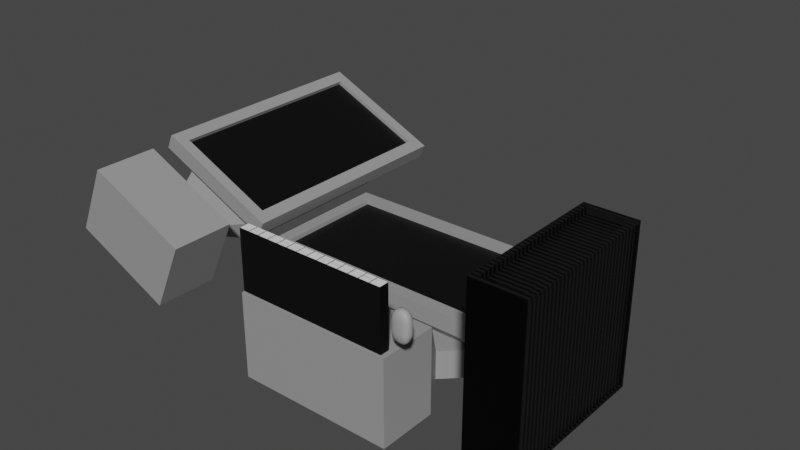 # Source: Computers.blend  (saved by Blender 4.0.36; exported with 4.5.12 LTS)
import bpy
from mathutils import Matrix  # noqa: F401  (used for matrix-valued properties, if any)

bpy.ops.wm.read_factory_settings(use_empty=True)
scene = bpy.context.scene
scene.name = 'Scene'

# ---- collections
col_collection = bpy.data.collections.new('Collection'); scene.collection.children.link(col_collection)

# ---- materials (node trees are filled in below, after node groups)
mat_computer_material = bpy.data.materials.new('Computer Material')
mat_computer_screen_material = bpy.data.materials.new('Computer Screen Material')
mat_keyboard_material = bpy.data.materials.new('Keyboard Material')
mat_mouse_material = bpy.data.materials.new('Mouse Material')
mat_mouse_button_material = bpy.data.materials.new('Mouse Button Material')
mat_material = bpy.data.materials.new('Material')
mat_material_001 = bpy.data.materials.new('Material.001')

# ---- material node trees
mat_computer_material.use_nodes = True; mat_computer_material.node_tree.nodes.clear()
_N = mat_computer_material.node_tree.nodes; _L = mat_computer_material.node_tree.links
n0 = _N.new('ShaderNodeBsdfPrincipled'); n0.name = 'Principled BSDF'; n0.location = (10, 300)
n0.distribution = 'GGX'
n0.subsurface_method = 'RANDOM_WALK_SKIN'
n0.inputs[0].default_value = (0.3124, 0.3124, 0.3124, 1.0)
n0.inputs[3].default_value = 1.45
n0.inputs[27].default_value = (0.0, 0.0, 0.0, 1.0)
n0.inputs[28].default_value = 1.0
n1 = _N.new('ShaderNodeOutputMaterial'); n1.name = 'Material Output'; n1.location = (300, 300)
_L.new(n0.outputs[0], n1.inputs[0])
n1.is_active_output = True
mat_computer_screen_material.use_nodes = True; mat_computer_screen_material.node_tree.nodes.clear()
_N = mat_computer_screen_material.node_tree.nodes; _L = mat_computer_screen_material.node_tree.links
n0 = _N.new('ShaderNodeBsdfPrincipled'); n0.name = 'Principled BSDF'; n0.location = (10, 300)
n0.distribution = 'GGX'
n0.subsurface_method = 'RANDOM_WALK_SKIN'
n0.inputs[0].default_value = (0.0, 0.0, 0.0, 1.0)
n0.inputs[3].default_value = 1.45
n0.inputs[27].default_value = (0.0, 0.0, 0.0, 1.0)
n0.inputs[28].default_value = 1.0
n1 = _N.new('ShaderNodeOutputMaterial'); n1.name = 'Material Output'; n1.location = (300, 300)
_L.new(n0.outputs[0], n1.inputs[0])
n1.is_active_output = True
mat_keyboard_material.use_nodes = True; mat_keyboard_material.node_tree.nodes.clear()
_N = mat_keyboard_material.node_tree.nodes; _L = mat_keyboard_material.node_tree.links
n0 = _N.new('ShaderNodeBsdfPrincipled'); n0.name = 'Principled BSDF'; n0.location = (10, 300)
n0.distribution = 'GGX'
n0.subsurface_method = 'RANDOM_WALK_SKIN'
n0.inputs[3].default_value = 1.45
n0.inputs[27].default_value = (0.0, 0.0, 0.0, 1.0)
n0.inputs[28].default_value = 1.0
n1 = _N.new('ShaderNodeOutputMaterial'); n1.name = 'Material Output'; n1.location = (300, 300)
n2 = _N.new('ShaderNodeTexBrick'); n2.name = 'Brick Texture'; n2.location = (-263, 338)
n2.offset = 0.0
n2.inputs[2].default_value = (1.0, 1.0, 1.0, 1.0)
n2.inputs[4].default_value = 3.5
n2.inputs[5].default_value = 0.01
n2.inputs[8].default_value = 0.25
n2.inputs[9].default_value = 0.5
_L.new(n0.outputs[0], n1.inputs[0])
_L.new(n2.outputs[0], n0.inputs[0])
n1.is_active_output = True
mat_mouse_material.use_nodes = True; mat_mouse_material.node_tree.nodes.clear()
_N = mat_mouse_material.node_tree.nodes; _L = mat_mouse_material.node_tree.links
n0 = _N.new('ShaderNodeBsdfPrincipled'); n0.name = 'Principled BSDF'; n0.location = (10, 300)
n0.distribution = 'GGX'
n0.subsurface_method = 'RANDOM_WALK_SKIN'
n0.inputs[0].default_value = (0.3506, 0.3506, 0.3506, 1.0)
n0.inputs[3].default_value = 1.45
n0.inputs[27].default_value = (0.0, 0.0, 0.0, 1.0)
n0.inputs[28].default_value = 1.0
n1 = _N.new('ShaderNodeOutputMaterial'); n1.name = 'Material Output'; n1.location = (300, 300)
_L.new(n0.outputs[0], n1.inputs[0])
n1.is_active_output = True
mat_mouse_button_material.use_nodes = True; mat_mouse_button_material.node_tree.nodes.clear()
_N = mat_mouse_button_material.node_tree.nodes; _L = mat_mouse_button_material.node_tree.links
n0 = _N.new('ShaderNodeBsdfPrincipled'); n0.name = 'Principled BSDF'; n0.location = (10, 300)
n0.distribution = 'GGX'
n0.subsurface_method = 'RANDOM_WALK_SKIN'
n0.inputs[0].default_value = (0.257, 0.257, 0.257, 1.0)
n0.inputs[3].default_value = 1.45
n0.inputs[27].default_value = (0.0, 0.0, 0.0, 1.0)
n0.inputs[28].default_value = 1.0
n1 = _N.new('ShaderNodeOutputMaterial'); n1.name = 'Material Output'; n1.location = (300, 300)
_L.new(n0.outputs[0], n1.inputs[0])
n1.is_active_output = True
mat_material.use_nodes = True; mat_material.node_tree.nodes.clear()
_N = mat_material.node_tree.nodes; _L = mat_material.node_tree.links
n0 = _N.new('ShaderNodeBsdfPrincipled'); n0.name = 'Principled BSDF'; n0.location = (206, 300)
n0.distribution = 'GGX'
n0.subsurface_method = 'RANDOM_WALK_SKIN'
n0.inputs[1].default_value = 0.7468
n0.inputs[3].default_value = 1.45
n0.inputs[27].default_value = (0.0, 0.0, 0.0, 1.0)
n0.inputs[28].default_value = 1.0
n1 = _N.new('ShaderNodeOutputMaterial'); n1.name = 'Material Output'; n1.location = (496, 300)
n2 = _N.new('ShaderNodeTexWave'); n2.name = 'Wave Texture'; n2.location = (-344, 243)
n2.bands_direction = 'Y'
n2.inputs[1].default_value = 9.6
n3 = _N.new('ShaderNodeValToRGB'); n3.name = 'ColorRamp'; n3.location = (-114, 246)
while len(n3.color_ramp.elements) > 1: n3.color_ramp.elements.remove(n3.color_ramp.elements[-1])
n3.color_ramp.elements[0].position = 0.0; n3.color_ramp.elements[0].color = (0.0, 0.0, 0.0, 1.0)
_e = n3.color_ramp.elements.new(1.0); _e.color = (0.02885, 0.02885, 0.02885, 1.0)
_L.new(n0.outputs[0], n1.inputs[0])
_L.new(n3.outputs[0], n0.inputs[0])
_L.new(n2.outputs[0], n3.inputs[0])
n1.is_active_output = True
mat_material_001.use_nodes = True; mat_material_001.node_tree.nodes.clear()
_N = mat_material_001.node_tree.nodes; _L = mat_material_001.node_tree.links
n0 = _N.new('ShaderNodeBsdfPrincipled'); n0.name = 'Principled BSDF'; n0.location = (10, 300)
n0.distribution = 'GGX'
n0.subsurface_method = 'RANDOM_WALK_SKIN'
n0.inputs[0].default_value = (0.1503, 0.0003399, 0.0, 1.0)
n0.inputs[3].default_value = 1.45
n0.inputs[27].default_value = (0.0, 0.0, 0.0, 1.0)
n0.inputs[28].default_value = 1.0
n1 = _N.new('ShaderNodeOutputMaterial'); n1.name = 'Material Output'; n1.location = (300, 300)
_L.new(n0.outputs[0], n1.inputs[0])
n1.is_active_output = True

# ---- world
world_world = bpy.data.worlds.new('World'); scene.world = world_world
world_world.use_nodes = True; world_world.node_tree.nodes.clear()
_N = world_world.node_tree.nodes; _L = world_world.node_tree.links
n0 = _N.new('ShaderNodeOutputWorld'); n0.name = 'World Output'; n0.location = (300, 300)
n1 = _N.new('ShaderNodeBackground'); n1.name = 'Background'; n1.location = (10, 300)
n1.inputs[0].default_value = (0.05088, 0.05088, 0.05088, 1.0)
_L.new(n1.outputs[0], n0.inputs[0])
n0.is_active_output = True
world_world.color = (0.05088, 0.05088, 0.05088)
world_world.use_sun_shadow = False
world_world.sun_shadow_jitter_overblur = 0.0

# ---- meshes
me_plane = bpy.data.meshes.new('Plane')
me_plane.from_pydata([(-0.4258, -0.1041, 0.05366), (-0.4705, -0.1481, 0.05366), (4.719e-10, -0.1041, 0.05366), (7.077e-10, -0.1481, 0.05366), (-0.4258, 0.07705, 0.05366), (-0.4705, 0.07705, 0.05366), (-0.4258, 0.07705, 0.06757), (-0.4258, -0.1041, 0.06757), (4.719e-10, -0.1041, 0.06757), (-0.4705, 0.07705, 0.06757), (-0.4705, -0.1481, 0.06757), (7.077e-10, -0.1481, 0.06757), (0.4258, -0.1041, 0.05366), (0.4705, -0.1481, 0.05366), (0.4258, 0.07705, 0.05366), (0.4705, 0.07705, 0.05366), (0.4258, 0.07705, 0.06757), (0.4258, -0.1041, 0.06757), (0.4705, 0.07705, 0.06757), (0.4705, -0.1481, 0.06757), (-0.4258, 0.2582, 0.05366), (-0.4705, 0.3022, 0.05366), (4.719e-10, 0.2582, 0.05366), (7.077e-10, 0.3022, 0.05366), (-0.4258, 0.2582, 0.06757), (4.719e-10, 0.2582, 0.06757), (-0.4705, 0.3022, 0.06757), (7.077e-10, 0.3022, 0.06757), (0.4258, 0.2582, 0.05366), (0.4705, 0.3022, 0.05366), (0.4258, 0.2582, 0.06757), (0.4705, 0.3022, 0.06757), (-0.3784, 0.07705, -0.03048), (-0.3784, -0.1041, -0.03048), (-0.4705, 0.07705, 0.01378), (-0.4705, -0.1481, 0.01378), (7.077e-10, -0.1041, -0.03048), (7.077e-10, -0.1481, 0.01378), (0.3784, 0.07705, -0.03048), (0.3784, -0.1041, -0.03048), (0.4705, 0.07705, 0.01378), (0.4705, -0.1481, 0.01378), (-0.3784, 0.2582, -0.03048), (-0.4705, 0.3022, 0.01378), (7.077e-10, 0.2582, -0.03048), (7.077e-10, 0.3022, 0.01378), (0.3784, 0.2582, -0.03048), (0.4705, 0.3022, 0.01378), (-0.3274, 0.07705, -0.1233), (-0.3274, 0.07705, -0.03048), (-0.3274, -0.07963, -0.03048), (7.077e-10, -0.07963, -0.03048), (0.3274, 0.07705, -0.03048), (0.3274, -0.07963, -0.03048), (-0.3274, 0.2337, -0.03048), (7.077e-10, 0.2337, -0.03048), (0.3274, 0.2337, -0.03048), (-0.3274, -0.07963, -0.1233), (7.077e-10, -0.07963, -0.1233), (0.3274, 0.07705, -0.1233), (0.3274, -0.07963, -0.1233), (-0.3274, 0.1557, -0.1233), (7.077e-10, 0.1557, -0.1233), (0.3274, 0.1557, -0.1233), (7.077e-10, 0.07705, -0.1233), (-4.859e-09, -0.1878, -0.03048), (0.2163, -0.1878, -0.03048), (-0.2163, -0.1878, -0.03048), (-0.2163, -0.1878, -0.1233), (0.2163, -0.1878, -0.1233), (-4.859e-09, -0.1878, -0.1233), (-4.859e-09, -0.2629, 0.1021), (-4.859e-09, -0.4604, 0.1021), (-0.2595, -0.4604, 0.1021), (0.2595, -0.4604, 0.1021), (-0.2595, -0.4604, -0.181), (-4.859e-09, -0.4604, -0.181), (0.2595, -0.4604, -0.181), (-0.2595, -0.2629, 0.1021), (-0.2595, -0.2629, -0.181), (0.2595, -0.2629, 0.1021), (0.2595, -0.2629, -0.181), (-4.859e-09, -0.2629, -0.181), (-0.4258, -0.1041, 0.05366), (4.719e-10, -0.1041, 0.05366), (-0.4258, 0.07705, 0.05366), (7.077e-10, 0.07705, 0.05366), (0.4258, -0.1041, 0.05366), (0.4258, 0.07705, 0.05366), (-0.4258, 0.2582, 0.05366), (4.719e-10, 0.2582, 0.05366), (0.4258, 0.2582, 0.05366)], [], [(5, 34, 35, 1), (3, 11, 10, 1), (13, 41, 40, 15), (0, 7, 8, 2), (1, 10, 9, 5), (6, 9, 10, 7), (7, 10, 11, 8), (4, 6, 7, 0), (0, 33, 32, 4), (3, 13, 19, 11), (14, 38, 39, 12), (12, 2, 8, 17), (13, 15, 18, 19), (16, 17, 19, 18), (17, 8, 11, 19), (14, 12, 17, 16), (29, 47, 45, 23), (23, 21, 26, 27), (22, 44, 46, 28), (20, 22, 25, 24), (21, 5, 9, 26), (6, 24, 26, 9), (24, 25, 27, 26), (4, 20, 24, 6), (23, 45, 43, 21), (23, 27, 31, 29), (15, 40, 47, 29), (28, 30, 25, 22), (29, 31, 18, 15), (16, 18, 31, 30), (30, 31, 27, 25), (14, 16, 30, 28), (33, 35, 34, 32), (36, 37, 35, 33), (39, 38, 40, 41), (36, 39, 41, 37), (42, 32, 34, 43), (44, 42, 43, 45), (46, 47, 40, 38), (44, 45, 47, 46), (4, 32, 42, 20), (12, 39, 36, 2), (21, 43, 34, 5), (3, 37, 41, 13), (2, 36, 33, 0), (28, 46, 38, 14), (1, 35, 37, 3), (20, 42, 44, 22), (32, 42, 54, 49), (42, 44, 55, 54), (46, 38, 52, 56), (44, 46, 56, 55), (54, 55, 62, 61), (55, 56, 63, 62), (50, 49, 48, 57), (36, 33, 50, 51), (33, 32, 49, 50), (39, 36, 51, 53), (38, 39, 53, 52), (64, 48, 61, 62), (48, 64, 58, 57), (64, 59, 60, 58), (59, 64, 62, 63), (56, 52, 59, 63), (49, 54, 61, 48), (52, 53, 60, 59), (68, 70, 82, 79), (69, 66, 80, 81), (66, 65, 71, 80), (70, 69, 81, 82), (67, 68, 79, 78), (65, 67, 78, 71), (57, 58, 70, 68), (58, 60, 69, 70), (60, 53, 66, 69), (50, 57, 68, 67), (53, 51, 65, 66), (51, 50, 67, 65), (71, 78, 73, 72), (80, 71, 72, 74), (74, 72, 76, 77), (72, 73, 75, 76), (78, 79, 75, 73), (81, 80, 74, 77), (82, 81, 77, 76), (79, 82, 76, 75), (86, 85, 83, 84), (86, 84, 87, 88), (86, 90, 89, 85), (86, 88, 91, 90)])
me_plane.polygons.foreach_set('material_index', [0, 0, 0, 0, 0, 0, 0, 0, 0, 0, 0, 0, 0, 0, 0, 0, 0, 0, 0, 0, 0, 0, 0, 0, 0, 0, 0, 0, 0, 0, 0, 0, 0, 0, 0, 0, 0, 0, 0, 0, 0, 0, 0, 0, 0, 0, 0, 0, 0, 0, 0, 0, 0, 0, 0, 0, 0, 0, 0, 0, 0, 0, 0, 0, 0, 0, 0, 0, 0, 0, 0, 0, 0, 0, 0, 0, 0, 0, 0, 0, 0, 0, 0, 0, 0, 0, 1, 1, 1, 1])
_uv = me_plane.uv_layers.new(name='UVMap')
_uv.uv.foreach_set('vector', [0.0, 0.5, 0.0, 0.5, 0.0, 0.0, 0.0, 0.0, 0.5, 0.0, 0.5, 0.0, 0.0, 0.0, 0.0, 0.0, 0.0, 0.0, 0.0, 0.0, 0.0, 0.5, 0.0, 0.5, 0.0, 0.0, 0.0, 0.0, 0.5, 0.0, 0.5, 0.0, 0.0, 0.0, 0.0, 0.0, 0.0, 0.5, 0.0, 0.5, 0.0, 0.5, 0.0, 0.5, 0.0, 0.0, 0.0, 0.0, 0.0, 0.0, 0.0, 0.0, 0.5, 0.0, 0.5, 0.0, 0.0, 0.5, 0.0, 0.5, 0.0, 0.0, 0.0, 0.0, 0.0, 0.0, 0.0, 0.0, 0.0, 0.5, 0.0, 0.5, 0.5, 0.0, 0.0, 0.0, 0.0, 0.0, 0.5, 0.0, 0.0, 0.5, 0.0, 0.5, 0.0, 0.0, 0.0, 0.0, 0.0, 0.0, 0.5, 0.0, 0.5, 0.0, 0.0, 0.0, 0.0, 0.0, 0.0, 0.5, 0.0, 0.5, 0.0, 0.0, 0.0, 0.5, 0.0, 0.0, 0.0, 0.0, 0.0, 0.5, 0.0, 0.0, 0.5, 0.0, 0.5, 0.0, 0.0, 0.0, 0.0, 0.5, 0.0, 0.0, 0.0, 0.0, 0.0, 0.5, 0.0, 0.0, 0.0, 0.0, 0.5, 0.0, 0.5, 0.0, 0.5, 0.0, 0.0, 0.0, 0.0, 0.0, 0.5, 0.0, 0.5, 0.0, 0.5, 0.0, 0.0, 0.0, 0.0, 0.0, 0.0, 0.0, 0.5, 0.0, 0.5, 0.0, 0.0, 0.0, 0.0, 0.0, 0.0, 0.5, 0.0, 0.5, 0.0, 0.0, 0.0, 0.5, 0.0, 0.0, 0.0, 0.0, 0.0, 0.5, 0.0, 0.0, 0.5, 0.0, 0.5, 0.0, 0.0, 0.0, 0.0, 0.5, 0.0, 0.0, 0.0, 0.0, 0.0, 0.5, 0.5, 0.0, 0.5, 0.0, 0.0, 0.0, 0.0, 0.0, 0.5, 0.0, 0.5, 0.0, 0.0, 0.0, 0.0, 0.0, 0.0, 0.5, 0.0, 0.5, 0.0, 0.0, 0.0, 0.0, 0.0, 0.0, 0.0, 0.0, 0.5, 0.0, 0.5, 0.0, 0.0, 0.0, 0.0, 0.0, 0.0, 0.5, 0.0, 0.5, 0.0, 0.5, 0.0, 0.5, 0.0, 0.0, 0.0, 0.0, 0.0, 0.0, 0.0, 0.0, 0.5, 0.0, 0.5, 0.0, 0.0, 0.5, 0.0, 0.5, 0.0, 0.0, 0.0, 0.0, 0.0, 0.0, 0.0, 0.0, 0.0, 0.5, 0.0, 0.5, 0.5, 0.0, 0.5, 0.0, 0.0, 0.0, 0.0, 0.0, 0.0, 0.0, 0.0, 0.5, 0.0, 0.5, 0.0, 0.0, 0.5, 0.0, 0.0, 0.0, 0.0, 0.0, 0.5, 0.0, 0.0, 0.0, 0.0, 0.5, 0.0, 0.5, 0.0, 0.0, 0.5, 0.0, 0.0, 0.0, 0.0, 0.0, 0.5, 0.0, 0.0, 0.0, 0.0, 0.0, 0.0, 0.5, 0.0, 0.5, 0.5, 0.0, 0.5, 0.0, 0.0, 0.0, 0.0, 0.0, 0.0, 0.5, 0.0, 0.5, 0.0, 0.0, 0.0, 0.0, 0.0, 0.0, 0.0, 0.0, 0.5, 0.0, 0.5, 0.0, 0.0, 0.0, 0.0, 0.0, 0.0, 0.5, 0.0, 0.5, 0.5, 0.0, 0.5, 0.0, 0.0, 0.0, 0.0, 0.0, 0.5, 0.0, 0.5, 0.0, 0.0, 0.0, 0.0, 0.0, 0.0, 0.0, 0.0, 0.0, 0.0, 0.5, 0.0, 0.5, 0.0, 0.0, 0.0, 0.0, 0.5, 0.0, 0.5, 0.0, 0.0, 0.0, 0.0, 0.0, 0.5, 0.0, 0.5, 0.0, 0.0, 0.5, 0.0, 0.0, 0.0, 0.0, 0.0, 0.5, 0.0, 0.0, 0.5, 0.0, 0.5, 0.0, 0.0, 0.0, 0.0, 0.0, 0.0, 0.5, 0.0, 0.5, 0.0, 0.0, 0.5, 0.0, 0.0, 0.0, 0.0, 0.0, 0.5, 0.0, 0.0, 0.0, 0.5, 0.0, 0.5, 0.0, 0.0, 0.0, 0.5, 0.0, 0.0, 0.0, 0.0, 0.0, 0.5, 0.0, 0.0, 0.0, 0.0, 0.5, 0.0, 0.5, 0.0, 0.0, 0.5, 0.0, 0.0, 0.0, 0.0, 0.0, 0.5, 0.0, 0.0, 0.0, 0.0, 0.5, 0.0, 0.5, 0.0, 0.0, 0.0, 0.0, 0.5, 0.0, 0.5, 0.0, 0.0, 0.0, 0.0, 0.5, 0.0, 0.0, 0.0, 0.0, 0.0, 0.5, 0.0, 0.0, 0.0, 0.0, 0.0, 0.0, 0.0, 0.0, 0.0, 0.0, 0.0, 0.0, 0.0, 0.0, 0.0, 0.0, 0.0, 0.0, 0.0, 0.0, 0.0, 0.0, 0.0, 0.0, 0.0, 0.0, 0.0, 0.0, 0.0, 0.0, 0.0, 0.0, 0.0, 0.0, 0.0, 0.5, 0.0, 0.5, 0.0, 0.0, 0.0, 0.5, 0.0, 0.0, 0.0, 0.0, 0.0, 0.5, 0.0, 0.5, 0.0, 0.0, 0.0, 0.0, 0.0, 0.5, 0.0, 0.0, 0.0, 0.0, 0.0, 0.0, 0.0, 0.0, 0.0, 0.0, 0.0, 0.0, 0.0, 0.0, 0.0, 0.0, 0.0, 0.0, 0.5, 0.0, 0.5, 0.0, 0.0, 0.0, 0.0, 0.0, 0.0, 0.0, 0.0, 0.0, 0.0, 0.0, 0.0, 0.0, 0.0, 0.0, 0.0, 0.0, 0.0, 0.0, 0.5, 0.0, 0.0, 0.0, 0.0, 0.0, 0.5, 0.0, 0.0, 0.0, 0.0, 0.0, 0.0, 0.0, 0.0, 0.0, 0.0, 0.0, 0.0, 0.0, 0.0, 0.0, 0.0, 0.0, 0.0, 0.0, 0.0, 0.0, 0.0, 0.0, 0.0, 0.0, 0.0, 0.0, 0.0, 0.0, 0.0, 0.0, 0.0, 0.0, 0.0, 0.0, 0.5, 0.0, 0.5, 0.0, 0.0, 0.0, 0.5, 0.0, 0.0, 0.0, 0.0, 0.0, 0.5, 0.0, 0.5, 0.0, 0.0, 0.0, 0.0, 0.0, 0.5, 0.0, 0.0, 0.0, 0.5, 0.0, 0.5, 0.0, 0.0, 0.0, 0.0, 0.0, 0.5, 0.0, 0.5, 0.0, 0.0, 0.0, 0.5, 0.0, 0.0, 0.0, 0.0, 0.0, 0.5, 0.0, 0.0, 0.0, 0.0, 0.0, 0.0, 0.0, 0.0, 0.0, 0.0, 0.0, 0.0, 0.0, 0.0, 0.0, 0.0, 0.0, 0.0, 0.0, 0.0, 0.0, 0.0, 0.0, 0.0, 0.0, 0.0, 0.0, 0.0, 0.0, 0.0, 0.0, 0.0, 0.0, 0.0, 0.0, 0.0, 0.0, 0.0, 0.0, 0.0, 0.0, 0.0, 0.0, 0.0, 0.0, 0.0, 0.0, 0.0, 0.0, 0.0, 0.0, 0.0, 0.0, 0.0, 0.0, 0.0, 0.0, 0.0, 0.0, 0.0, 0.0, 0.0, 0.0, 0.0, 0.0])
me_plane.materials.append(mat_computer_material)
me_plane.materials.append(mat_computer_screen_material)
me_plane.use_remesh_fix_poles = True
me_plane.use_remesh_preserve_attributes = False
me_plane.update()
me_plane_001 = bpy.data.meshes.new('Plane.001')
me_plane_001.from_pydata([(-0.25, -0.01586, 0.09876), (0.25, -0.01586, 0.09876), (-0.25, -0.01586, -0.09876), (0.25, -0.01586, -0.09876), (0.25, 0.01586, -0.09876), (0.25, 0.01586, 0.09876), (-0.25, 0.01586, 0.09876), (-0.25, 0.01586, -0.09876)], [], [(0, 2, 3, 1), (3, 2, 7, 4), (6, 5, 4, 7), (2, 0, 6, 7), (1, 3, 4, 5), (0, 1, 5, 6)])
_uv = me_plane_001.uv_layers.new(name='UVMap')
_uv.uv.foreach_set('vector', [0.0, 0.0, 0.0, 1.0, 1.0, 1.0, 1.0, 0.0, 1.0, 1.0, 0.0, 1.0, 0.0, 1.0, 1.0, 1.0, 0.0, 0.0, 1.0, 0.0, 1.0, 1.0, 0.0, 1.0, 0.0, 1.0, 0.0, 0.0, 0.0, 0.0, 0.0, 1.0, 1.0, 0.0, 1.0, 1.0, 1.0, 1.0, 1.0, 0.0, 0.0, 0.0, 1.0, 0.0, 1.0, 0.0, 0.0, 0.0])
me_plane_001.materials.append(mat_keyboard_material)
me_plane_001.use_remesh_fix_poles = True
me_plane_001.use_remesh_preserve_attributes = False
me_plane_001.update()
me_plane_003 = bpy.data.meshes.new('Plane.003')
me_plane_003.from_pydata([(-0.01974, -0.01352, 0.03505), (-0.01974, -0.01352, -0.0308), (-0.01965, 0.0128, -0.0308), (-0.01965, 0.0128, 0.03505), (-0.02293, -0.01484, -0.0107), (-0.02289, 0.01483, -0.0107), (-0.02305, -0.0003991, -0.03672), (-0.02305, -0.0003991, 0.04098), (-0.0303, -0.0002736, -0.01182), (-0.02249, -0.01475, -0.01778), (-0.02249, -0.01475, 0.02203), (-0.0119, -0.01475, 0.03921), (-0.0119, -0.01475, -0.03495), (-0.02244, 0.01455, -0.01778), (-0.02244, 0.01455, 0.02203), (-0.01183, 0.01455, 0.03921), (-0.01183, 0.01455, -0.03495), (-0.0221, -0.00853, -0.03495), (-0.02203, 0.007586, -0.03495), (-0.02203, 0.007586, 0.03921), (-0.0221, -0.00853, 0.03921), (-0.01279, -0.01738, -0.01132), (-0.01276, 0.01887, -0.01132), (-0.01261, -0.0003065, -0.04609), (-0.01261, -0.0003065, 0.05034), (-0.02861, -0.008675, -0.01132), (-0.02953, -0.0003065, 0.02379), (-0.02858, 0.008104, -0.01132), (-0.02953, -0.0003065, -0.01953), (-0.01261, -0.01725, 0.023), (-0.01261, -0.01725, -0.01875), (-0.01257, 0.01842, 0.023), (-0.01257, 0.01842, -0.01875), (-0.01227, -0.008662, -0.04362), (-0.01222, 0.007988, -0.04362), (-0.01227, -0.008662, 0.04787), (-0.01222, 0.007988, 0.04787), (-0.02793, -0.008662, -0.01875), (-0.02793, -0.008662, 0.023), (-0.0279, 0.007988, 0.023), (-0.0279, 0.007988, -0.01875), (-0.0004427, -0.015, 0.04091), (-0.0004427, -0.015, -0.03666), (-0.0004402, 0.01531, 0.04091), (-0.0004402, 0.01531, -0.03666), (-0.0004762, -0.01773, -0.01181), (-0.000475, 0.02015, -0.01181), (-0.0004691, -0.0002174, -0.04862), (-0.0004691, -0.0002174, 0.05287), (-0.0004694, -0.01759, 0.02376), (-0.0004694, -0.01759, -0.0195), (-0.000468, 0.01963, 0.02376), (-0.000468, 0.01963, -0.0195), (-0.0004568, -0.008698, -0.04599), (-0.0004548, 0.008303, -0.04599), (-0.0004568, -0.008698, 0.05025), (-0.0004548, 0.008303, 0.05025), (0.01974, -0.01352, 0.03505), (0.01974, -0.01352, -0.0308), (0.01965, 0.0128, -0.0308), (0.01965, 0.0128, 0.03505), (0.02293, -0.01484, -0.0107), (0.02289, 0.01483, -0.0107), (0.02305, -0.0003991, -0.03672), (0.02305, -0.0003991, 0.04098), (0.0303, -0.0002736, -0.01182), (0.02249, -0.01475, -0.01778), (0.02249, -0.01475, 0.02203), (0.0119, -0.01475, 0.03921), (0.0119, -0.01475, -0.03495), (0.02244, 0.01455, -0.01778), (0.02244, 0.01455, 0.02203), (0.01183, 0.01455, 0.03921), (0.01183, 0.01455, -0.03495), (0.0221, -0.00853, -0.03495), (0.02203, 0.007586, -0.03495), (0.02203, 0.007586, 0.03921), (0.0221, -0.00853, 0.03921), (0.01279, -0.01738, -0.01132), (0.01276, 0.01887, -0.01132), (0.01261, -0.0003065, -0.04609), (0.01261, -0.0003065, 0.05034), (0.02861, -0.008675, -0.01132), (0.02953, -0.0003065, 0.02379), (0.02858, 0.008104, -0.01132), (0.02953, -0.0003065, -0.01953), (0.01261, -0.01725, 0.023), (0.01261, -0.01725, -0.01875), (0.01257, 0.01842, 0.023), (0.01257, 0.01842, -0.01875), (0.01227, -0.008662, -0.04362), (0.01222, 0.007988, -0.04362), (0.01227, -0.008662, 0.04787), (0.01222, 0.007988, 0.04787), (0.02794, -0.008662, -0.01875), (0.02794, -0.008662, 0.023), (0.0279, 0.007988, 0.023), (0.0279, 0.007988, -0.01875), (0.000443, -0.015, 0.04091), (0.000443, -0.015, -0.03666), (0.0004405, 0.01531, 0.04091), (0.0004405, 0.01531, -0.03666), (0.0004764, -0.01773, -0.01181), (0.0004753, 0.02015, -0.01181), (0.0004694, -0.0002174, -0.04862), (0.0004694, -0.0002174, 0.05287), (0.0004696, -0.01759, 0.02376), (0.0004696, -0.01759, -0.0195), (0.0004682, 0.01963, 0.02376), (0.0004682, 0.01963, -0.0195), (0.000457, -0.008698, -0.04599), (0.0004551, 0.008303, -0.04599), (0.000457, -0.008698, 0.05025), (0.0004551, 0.008303, 0.05025)], [], [(0, 10, 29, 11), (10, 4, 21, 29), (4, 9, 30, 21), (9, 1, 12, 30), (3, 15, 31, 14), (14, 31, 22, 5), (5, 22, 32, 13), (13, 32, 16, 2), (42, 12, 33, 53), (12, 1, 17, 33), (33, 17, 6, 23), (53, 33, 23, 47), (47, 23, 34, 54), (23, 6, 18, 34), (34, 18, 2, 16), (54, 34, 16, 44), (0, 11, 35, 20), (20, 35, 24, 7), (7, 24, 36, 19), (19, 36, 15, 3), (1, 9, 37, 17), (9, 4, 25, 37), (37, 25, 8, 28), (17, 37, 28, 6), (4, 10, 38, 25), (10, 0, 20, 38), (38, 20, 7, 26), (25, 38, 26, 8), (8, 26, 39, 27), (26, 7, 19, 39), (39, 19, 3, 14), (27, 39, 14, 5), (6, 28, 40, 18), (28, 8, 27, 40), (40, 27, 5, 13), (18, 40, 13, 2), (36, 56, 43, 15), (24, 48, 56, 36), (35, 55, 48, 24), (11, 41, 55, 35), (32, 52, 44, 16), (22, 46, 52, 32), (31, 51, 46, 22), (15, 43, 51, 31), (21, 30, 50, 45), (30, 12, 42, 50), (11, 29, 49, 41), (29, 21, 45, 49), (57, 68, 86, 67), (67, 86, 78, 61), (61, 78, 87, 66), (66, 87, 69, 58), (60, 71, 88, 72), (71, 62, 79, 88), (62, 70, 89, 79), (70, 59, 73, 89), (99, 110, 90, 69), (69, 90, 74, 58), (90, 80, 63, 74), (110, 104, 80, 90), (104, 111, 91, 80), (80, 91, 75, 63), (91, 73, 59, 75), (111, 101, 73, 91), (57, 77, 92, 68), (77, 64, 81, 92), (64, 76, 93, 81), (76, 60, 72, 93), (58, 74, 94, 66), (66, 94, 82, 61), (94, 85, 65, 82), (74, 63, 85, 94), (61, 82, 95, 67), (67, 95, 77, 57), (95, 83, 64, 77), (82, 65, 83, 95), (65, 84, 96, 83), (83, 96, 76, 64), (96, 71, 60, 76), (84, 62, 71, 96), (63, 75, 97, 85), (85, 97, 84, 65), (97, 70, 62, 84), (75, 59, 70, 97), (93, 72, 100, 113), (81, 93, 113, 105), (92, 81, 105, 112), (68, 92, 112, 98), (89, 73, 101, 109), (79, 89, 109, 103), (88, 79, 103, 108), (72, 88, 108, 100), (78, 102, 107, 87), (87, 107, 99, 69), (68, 98, 106, 86), (86, 106, 102, 78), (46, 51, 108, 103), (51, 43, 100, 108), (43, 56, 113, 100), (56, 48, 105, 113), (48, 55, 112, 105), (55, 41, 98, 112), (41, 49, 106, 98), (49, 45, 102, 106), (45, 50, 107, 102), (50, 42, 99, 107), (53, 110, 99, 42), (47, 104, 110, 53), (54, 111, 104, 47), (44, 101, 111, 54), (44, 52, 109, 101), (52, 46, 103, 109)])
me_plane_003.polygons.foreach_set('use_smooth', [True] * 112)
me_plane_003.polygons.foreach_set('material_index', [0, 0, 0, 0, 0, 0, 1, 1, 0, 0, 0, 0, 0, 0, 0, 0, 0, 0, 0, 0, 0, 0, 0, 0, 0, 0, 0, 0, 0, 0, 0, 0, 0, 0, 0, 0, 0, 0, 0, 0, 1, 1, 0, 0, 0, 0, 0, 0, 0, 0, 0, 0, 0, 0, 1, 1, 0, 0, 0, 0, 0, 0, 0, 0, 0, 0, 0, 0, 0, 0, 0, 0, 0, 0, 0, 0, 0, 0, 0, 0, 0, 0, 0, 0, 0, 0, 0, 0, 1, 1, 0, 0, 0, 0, 0, 0, 0, 0, 0, 0, 0, 0, 0, 0, 0, 0, 0, 0, 0, 0, 0, 0])
_uv = me_plane_003.uv_layers.new(name='UVMap')
_uv.uv.foreach_set('vector', [0.0, 0.0, 0.0, 0.25, 0.25, 0.25, 0.25, 0.0, 0.0, 0.25, 0.0, 0.661, 0.25, 0.661, 0.25, 0.25, 0.0, 0.661, 0.0, 0.75, 0.25, 0.75, 0.25, 0.661, 0.0, 0.75, 0.0, 1.0, 0.25, 1.0, 0.25, 0.75, 0.2814, 0.2814, 0.3697, 0.2536, 0.3651, 0.3651, 0.2536, 0.3697, 0.2536, 0.3697, 0.3651, 0.3651, 0.3634, 0.5869, 0.2491, 0.5839, 0.2491, 0.5839, 0.3634, 0.5869, 0.3651, 0.6349, 0.2536, 0.6303, 0.2536, 0.6303, 0.3651, 0.6349, 0.3697, 0.7464, 0.2814, 0.7186, 0.4907, 1.0, 0.25, 1.0, 0.2968, 0.9366, 0.4924, 0.9529, 0.25, 1.0, 0.0, 1.0, 0.1357, 0.8643, 0.2968, 0.9366, 0.2968, 0.9366, 0.1357, 0.8643, 0.1968, 0.8032, 0.332, 0.8802, 0.4924, 0.9529, 0.2968, 0.9366, 0.332, 0.8802, 0.4937, 0.9024, 0.4937, 0.9024, 0.332, 0.8802, 0.3569, 0.8227, 0.4947, 0.8426, 0.332, 0.8802, 0.1968, 0.8032, 0.2429, 0.7571, 0.3569, 0.8227, 0.3569, 0.8227, 0.2429, 0.7571, 0.2814, 0.7186, 0.3697, 0.7464, 0.4947, 0.8426, 0.3569, 0.8227, 0.3697, 0.7464, 0.4952, 0.7586, 0.0, 0.0, 0.25, 0.0, 0.2968, 0.06338, 0.1357, 0.1357, 0.1357, 0.1357, 0.2968, 0.06338, 0.332, 0.1198, 0.1968, 0.1968, 0.1968, 0.1968, 0.332, 0.1198, 0.3569, 0.1773, 0.2429, 0.2429, 0.2429, 0.2429, 0.3569, 0.1773, 0.3697, 0.2536, 0.2814, 0.2814, 0.0, 1.0, 0.0, 0.75, 0.06338, 0.7032, 0.1357, 0.8643, 0.0, 0.75, 0.0, 0.661, 0.05736, 0.6309, 0.06338, 0.7032, 0.06338, 0.7032, 0.05736, 0.6309, 0.1116, 0.6082, 0.1198, 0.668, 0.1357, 0.8643, 0.06338, 0.7032, 0.1198, 0.668, 0.1968, 0.8032, 0.0, 0.661, 0.0, 0.25, 0.06338, 0.2968, 0.05736, 0.6309, 0.0, 0.25, 0.0, 0.0, 0.1357, 0.1357, 0.06338, 0.2968, 0.06338, 0.2968, 0.1357, 0.1357, 0.1968, 0.1968, 0.1198, 0.332, 0.05736, 0.6309, 0.06338, 0.2968, 0.1198, 0.332, 0.1116, 0.6082, 0.1116, 0.6082, 0.1198, 0.332, 0.1773, 0.3569, 0.17, 0.5921, 0.1198, 0.332, 0.1968, 0.1968, 0.2429, 0.2429, 0.1773, 0.3569, 0.1773, 0.3569, 0.2429, 0.2429, 0.2814, 0.2814, 0.2536, 0.3697, 0.17, 0.5921, 0.1773, 0.3569, 0.2536, 0.3697, 0.2491, 0.5839, 0.1968, 0.8032, 0.1198, 0.668, 0.1773, 0.6431, 0.2429, 0.7571, 0.1198, 0.668, 0.1116, 0.6082, 0.17, 0.5921, 0.1773, 0.6431, 0.1773, 0.6431, 0.17, 0.5921, 0.2491, 0.5839, 0.2536, 0.6303, 0.2429, 0.7571, 0.1773, 0.6431, 0.2536, 0.6303, 0.2814, 0.7186, 0.3569, 0.1773, 0.4947, 0.1574, 0.4952, 0.2414, 0.3697, 0.2536, 0.332, 0.1198, 0.4937, 0.09757, 0.4947, 0.1574, 0.3569, 0.1773, 0.2968, 0.06338, 0.4924, 0.0471, 0.4937, 0.09757, 0.332, 0.1198, 0.25, 0.0, 0.4907, 0.0, 0.4924, 0.0471, 0.2968, 0.06338, 0.3651, 0.6349, 0.495, 0.6396, 0.4952, 0.7586, 0.3697, 0.7464, 0.3634, 0.5869, 0.4949, 0.59, 0.495, 0.6396, 0.3651, 0.6349, 0.3651, 0.3651, 0.495, 0.3604, 0.4949, 0.59, 0.3634, 0.5869, 0.3697, 0.2536, 0.4952, 0.2414, 0.495, 0.3604, 0.3651, 0.3651, 0.25, 0.661, 0.25, 0.75, 0.4907, 0.75, 0.4907, 0.661, 0.25, 0.75, 0.25, 1.0, 0.4907, 1.0, 0.4907, 0.75, 0.25, 0.0, 0.25, 0.25, 0.4907, 0.25, 0.4907, 0.0, 0.25, 0.25, 0.25, 0.661, 0.4907, 0.661, 0.4907, 0.25, 0.0, 0.0, 0.25, 0.0, 0.25, 0.25, 0.0, 0.25, 0.0, 0.25, 0.25, 0.25, 0.25, 0.661, 0.0, 0.661, 0.0, 0.661, 0.25, 0.661, 0.25, 0.75, 0.0, 0.75, 0.0, 0.75, 0.25, 0.75, 0.25, 1.0, 0.0, 1.0, 0.2814, 0.2814, 0.2536, 0.3697, 0.3651, 0.3651, 0.3697, 0.2536, 0.2536, 0.3697, 0.2491, 0.5839, 0.3634, 0.5869, 0.3651, 0.3651, 0.2491, 0.5839, 0.2536, 0.6303, 0.3651, 0.6349, 0.3634, 0.5869, 0.2536, 0.6303, 0.2814, 0.7186, 0.3697, 0.7464, 0.3651, 0.6349, 0.4907, 1.0, 0.4924, 0.9529, 0.2968, 0.9366, 0.25, 1.0, 0.25, 1.0, 0.2968, 0.9366, 0.1357, 0.8643, 0.0, 1.0, 0.2968, 0.9366, 0.332, 0.8802, 0.1968, 0.8032, 0.1357, 0.8643, 0.4924, 0.9529, 0.4937, 0.9024, 0.332, 0.8802, 0.2968, 0.9366, 0.4937, 0.9024, 0.4947, 0.8426, 0.3569, 0.8227, 0.332, 0.8802, 0.332, 0.8802, 0.3569, 0.8227, 0.2429, 0.7571, 0.1968, 0.8032, 0.3569, 0.8227, 0.3697, 0.7464, 0.2814, 0.7186, 0.2429, 0.7571, 0.4947, 0.8426, 0.4952, 0.7586, 0.3697, 0.7464, 0.3569, 0.8227, 0.0, 0.0, 0.1357, 0.1357, 0.2968, 0.06338, 0.25, 0.0, 0.1357, 0.1357, 0.1968, 0.1968, 0.332, 0.1198, 0.2968, 0.06338, 0.1968, 0.1968, 0.2429, 0.2429, 0.3569, 0.1773, 0.332, 0.1198, 0.2429, 0.2429, 0.2814, 0.2814, 0.3697, 0.2536, 0.3569, 0.1773, 0.0, 1.0, 0.1357, 0.8643, 0.06338, 0.7032, 0.0, 0.75, 0.0, 0.75, 0.06338, 0.7032, 0.05736, 0.6309, 0.0, 0.661, 0.06338, 0.7032, 0.1198, 0.668, 0.1116, 0.6082, 0.05736, 0.6309, 0.1357, 0.8643, 0.1968, 0.8032, 0.1198, 0.668, 0.06338, 0.7032, 0.0, 0.661, 0.05736, 0.6309, 0.06338, 0.2968, 0.0, 0.25, 0.0, 0.25, 0.06338, 0.2968, 0.1357, 0.1357, 0.0, 0.0, 0.06338, 0.2968, 0.1198, 0.332, 0.1968, 0.1968, 0.1357, 0.1357, 0.05736, 0.6309, 0.1116, 0.6082, 0.1198, 0.332, 0.06338, 0.2968, 0.1116, 0.6082, 0.17, 0.5921, 0.1773, 0.3569, 0.1198, 0.332, 0.1198, 0.332, 0.1773, 0.3569, 0.2429, 0.2429, 0.1968, 0.1968, 0.1773, 0.3569, 0.2536, 0.3697, 0.2814, 0.2814, 0.2429, 0.2429, 0.17, 0.5921, 0.2491, 0.5839, 0.2536, 0.3697, 0.1773, 0.3569, 0.1968, 0.8032, 0.2429, 0.7571, 0.1773, 0.6431, 0.1198, 0.668, 0.1198, 0.668, 0.1773, 0.6431, 0.17, 0.5921, 0.1116, 0.6082, 0.1773, 0.6431, 0.2536, 0.6303, 0.2491, 0.5839, 0.17, 0.5921, 0.2429, 0.7571, 0.2814, 0.7186, 0.2536, 0.6303, 0.1773, 0.6431, 0.3569, 0.1773, 0.3697, 0.2536, 0.4952, 0.2414, 0.4947, 0.1574, 0.332, 0.1198, 0.3569, 0.1773, 0.4947, 0.1574, 0.4937, 0.09757, 0.2968, 0.06338, 0.332, 0.1198, 0.4937, 0.09757, 0.4924, 0.0471, 0.25, 0.0, 0.2968, 0.06338, 0.4924, 0.0471, 0.4907, 0.0, 0.3651, 0.6349, 0.3697, 0.7464, 0.4952, 0.7586, 0.495, 0.6396, 0.3634, 0.5869, 0.3651, 0.6349, 0.495, 0.6396, 0.4949, 0.59, 0.3651, 0.3651, 0.3634, 0.5869, 0.4949, 0.59, 0.495, 0.3604, 0.3697, 0.2536, 0.3651, 0.3651, 0.495, 0.3604, 0.4952, 0.2414, 0.25, 0.661, 0.4907, 0.661, 0.4907, 0.75, 0.25, 0.75, 0.25, 0.75, 0.4907, 0.75, 0.4907, 1.0, 0.25, 1.0, 0.25, 0.0, 0.4907, 0.0, 0.4907, 0.25, 0.25, 0.25, 0.25, 0.25, 0.4907, 0.25, 0.4907, 0.661, 0.25, 0.661, 0.4949, 0.59, 0.495, 0.3604, 0.495, 0.3604, 0.4949, 0.59, 0.495, 0.3604, 0.4952, 0.2414, 0.4952, 0.2414, 0.495, 0.3604, 0.4952, 0.2414, 0.4947, 0.1574, 0.4947, 0.1574, 0.4952, 0.2414, 0.4947, 0.1574, 0.4937, 0.09757, 0.4937, 0.09757, 0.4947, 0.1574, 0.4937, 0.09757, 0.4924, 0.0471, 0.4924, 0.0471, 0.4937, 0.09757, 0.4924, 0.0471, 0.4907, 0.0, 0.4907, 0.0, 0.4924, 0.0471, 0.4907, 0.0, 0.4907, 0.25, 0.4907, 0.25, 0.4907, 0.0, 0.4907, 0.25, 0.4907, 0.661, 0.4907, 0.661, 0.4907, 0.25, 0.4907, 0.661, 0.4907, 0.75, 0.4907, 0.75, 0.4907, 0.661, 0.4907, 0.75, 0.4907, 1.0, 0.4907, 1.0, 0.4907, 0.75, 0.4924, 0.9529, 0.4924, 0.9529, 0.4907, 1.0, 0.4907, 1.0, 0.4937, 0.9024, 0.4937, 0.9024, 0.4924, 0.9529, 0.4924, 0.9529, 0.4947, 0.8426, 0.4947, 0.8426, 0.4937, 0.9024, 0.4937, 0.9024, 0.4952, 0.7586, 0.4952, 0.7586, 0.4947, 0.8426, 0.4947, 0.8426, 0.4952, 0.7586, 0.495, 0.6396, 0.495, 0.6396, 0.4952, 0.7586, 0.495, 0.6396, 0.4949, 0.59, 0.4949, 0.59, 0.495, 0.6396])
me_plane_003.materials.append(mat_mouse_material)
me_plane_003.materials.append(mat_mouse_button_material)
me_plane_003.use_remesh_fix_poles = True
me_plane_003.use_remesh_preserve_attributes = False
me_plane_003.update()
me_cube = bpy.data.meshes.new('Cube')
me_cube.from_pydata([(-0.1115, -0.3755, 0.1374), (-0.1115, 0.1245, 0.1374), (-0.1115, -0.3755, -0.3626), (-0.1115, 0.1245, -0.3626), (0.05307, -0.3755, 0.1374), (0.05307, 0.1245, 0.1374), (0.05307, -0.3755, -0.3626), (0.05307, 0.1245, -0.3626), (0.05307, 0.1164, -0.3545), (0.05307, -0.3674, -0.3545), (0.05307, -0.3674, 0.1293), (0.05307, 0.1164, 0.1293), (0.04551, 0.1164, -0.3545), (0.04551, -0.3674, -0.3545), (0.04551, -0.3674, 0.1293), (0.04551, 0.1164, 0.1293), (-0.09207, -0.359, 0.1374), (-0.09207, 0.1079, 0.1374), (0.03369, 0.1079, 0.1374), (0.03369, -0.359, 0.1374), (-0.1041, 0.1245, 0.1345), (-0.1041, 0.1245, -0.3598), (0.04574, 0.1245, -0.3598), (0.04574, 0.1245, 0.1345), (-0.1041, 0.1276, 0.1345), (-0.1041, 0.1276, -0.3598), (0.04574, 0.1276, -0.3598), (0.04574, 0.1276, 0.1345), (-0.09207, -0.359, 0.1175), (-0.09207, 0.1079, 0.1175), (0.03369, 0.1079, 0.1175), (0.03369, -0.359, 0.1175), (0.003806, 0.1229, 0.1215), (0.003806, 0.1229, 0.08906), (0.03448, 0.1229, 0.08906), (0.03448, 0.1229, 0.1215), (0.03448, 0.1276, 0.1215), (0.03448, 0.1276, 0.08906), (0.003806, 0.1276, 0.08906), (0.003806, 0.1276, 0.1215), (0.007634, 0.1277, 0.1174), (0.007634, 0.1277, 0.0931), (0.03066, 0.1277, 0.0931), (0.03066, 0.1277, 0.1174), (0.03066, 0.1229, 0.1174), (0.03066, 0.1229, 0.0931), (0.007634, 0.1229, 0.0931), (0.007634, 0.1229, 0.1174)], [], [(0, 1, 3, 2), (2, 3, 7, 6), (7, 5, 11, 8), (1, 0, 16, 17), (2, 6, 4, 0), (3, 1, 20, 21), (11, 10, 14, 15), (6, 7, 8, 9), (5, 4, 10, 11), (4, 6, 9, 10), (13, 12, 15, 14), (10, 9, 13, 14), (8, 11, 15, 12), (9, 8, 12, 13), (0, 4, 19, 16), (5, 1, 17, 18), (4, 5, 18, 19), (23, 22, 26, 27), (1, 5, 23, 20), (7, 3, 21, 22), (5, 7, 22, 23), (25, 24, 39, 38), (21, 20, 24, 25), (20, 23, 27, 24), (22, 21, 25, 26), (18, 17, 29, 30), (28, 31, 30, 29), (19, 18, 30, 31), (16, 19, 31, 28), (17, 16, 28, 29), (44, 45, 42, 43), (24, 27, 36, 39), (26, 25, 38, 37), (36, 37, 34, 35), (45, 46, 41, 42), (40, 43, 42, 41), (34, 33, 46, 45), (33, 32, 47, 46), (35, 34, 45, 44), (46, 47, 40, 41), (39, 36, 35, 32), (37, 38, 33, 34), (38, 39, 32, 33), (32, 35, 44, 47), (27, 26, 37, 36), (47, 44, 43, 40)])
me_cube.polygons.foreach_set('material_index', [0, 0, 0, 0, 0, 0, 0, 0, 0, 0, 0, 0, 0, 0, 0, 0, 0, 0, 0, 0, 0, 0, 0, 0, 0, 0, 0, 0, 0, 0, 0, 0, 0, 1, 0, 0, 1, 1, 1, 0, 1, 1, 1, 1, 0, 0])
_uv = me_cube.uv_layers.new(name='UVMap')
_uv.uv.foreach_set('vector', [0.375, 0.0, 0.625, 0.0, 0.625, 0.25, 0.375, 0.25, 0.375, 0.25, 0.625, 0.25, 0.625, 0.5, 0.375, 0.5, 0.625, 0.5, 0.625, 0.75, 0.625, 0.75, 0.625, 0.5, 0.625, 0.0, 0.375, 0.0, 0.375, 0.0, 0.625, 0.0, 0.125, 0.5, 0.375, 0.5, 0.375, 0.75, 0.125, 0.75, 0.625, 0.25, 0.625, 0.0, 0.625, 0.0, 0.625, 0.25, 0.625, 0.75, 0.375, 0.75, 0.375, 0.75, 0.625, 0.75, 0.375, 0.5, 0.625, 0.5, 0.625, 0.5, 0.375, 0.5, 0.625, 0.75, 0.375, 0.75, 0.375, 0.75, 0.625, 0.75, 0.375, 0.75, 0.375, 0.5, 0.375, 0.5, 0.375, 0.75, 0.375, 0.5, 0.625, 0.5, 0.625, 0.75, 0.375, 0.75, 0.375, 0.75, 0.375, 0.5, 0.375, 0.5, 0.375, 0.75, 0.625, 0.5, 0.625, 0.75, 0.625, 0.75, 0.625, 0.5, 0.375, 0.5, 0.625, 0.5, 0.625, 0.5, 0.375, 0.5, 0.125, 0.75, 0.375, 0.75, 0.375, 0.75, 0.125, 0.75, 0.625, 0.75, 0.875, 0.75, 0.875, 0.75, 0.625, 0.75, 0.375, 0.75, 0.625, 0.75, 0.625, 0.75, 0.375, 0.75, 0.625, 0.75, 0.625, 0.5, 0.625, 0.5, 0.625, 0.75, 0.875, 0.75, 0.625, 0.75, 0.625, 0.75, 0.875, 0.75, 0.625, 0.5, 0.625, 0.25, 0.625, 0.25, 0.625, 0.5, 0.625, 0.75, 0.625, 0.5, 0.625, 0.5, 0.625, 0.75, 0.625, 0.25, 0.625, 0.0, 0.625, 0.0, 0.625, 0.25, 0.625, 0.25, 0.625, 0.0, 0.625, 0.0, 0.625, 0.25, 0.875, 0.75, 0.625, 0.75, 0.625, 0.75, 0.875, 0.75, 0.625, 0.5, 0.625, 0.25, 0.625, 0.25, 0.625, 0.5, 0.625, 0.75, 0.875, 0.75, 0.875, 0.75, 0.625, 0.75, 0.125, 0.75, 0.375, 0.75, 0.625, 0.75, 0.875, 0.75, 0.375, 0.75, 0.625, 0.75, 0.625, 0.75, 0.375, 0.75, 0.125, 0.75, 0.375, 0.75, 0.375, 0.75, 0.125, 0.75, 0.625, 0.0, 0.375, 0.0, 0.375, 0.0, 0.625, 0.0, 0.625, 0.75, 0.625, 0.5, 0.625, 0.5, 0.625, 0.75, 0.875, 0.75, 0.625, 0.75, 0.625, 0.75, 0.875, 0.75, 0.625, 0.5, 0.625, 0.25, 0.625, 0.25, 0.625, 0.5, 0.625, 0.75, 0.625, 0.5, 0.625, 0.5, 0.625, 0.75, 0.625, 0.5, 0.625, 0.25, 0.625, 0.25, 0.625, 0.5, 0.875, 0.75, 0.625, 0.75, 0.625, 0.5, 0.625, 0.25, 0.625, 0.5, 0.625, 0.25, 0.625, 0.25, 0.625, 0.5, 0.625, 0.25, 0.625, 0.0, 0.625, 0.0, 0.625, 0.25, 0.625, 0.75, 0.625, 0.5, 0.625, 0.5, 0.625, 0.75, 0.625, 0.25, 0.625, 0.0, 0.625, 0.0, 0.625, 0.25, 0.875, 0.75, 0.625, 0.75, 0.625, 0.75, 0.875, 0.75, 0.625, 0.5, 0.625, 0.25, 0.625, 0.25, 0.625, 0.5, 0.625, 0.25, 0.625, 0.0, 0.625, 0.0, 0.625, 0.25, 0.875, 0.75, 0.625, 0.75, 0.625, 0.75, 0.875, 0.75, 0.625, 0.75, 0.625, 0.5, 0.625, 0.5, 0.625, 0.75, 0.875, 0.75, 0.625, 0.75, 0.625, 0.75, 0.875, 0.75])
me_cube.materials.append(mat_material)
me_cube.materials.append(mat_material_001)
me_cube.use_remesh_fix_poles = True
me_cube.use_remesh_preserve_attributes = False
me_cube.update()
me_plane_002 = bpy.data.meshes.new('Plane.002')
me_plane_002.from_pydata([(0.188, -0.229, -0.02463), (0.188, 0.1349, -0.02463), (0.02353, -0.229, 0.0511), (0.02353, 0.1349, 0.0511), (0.188, 0.4987, -0.02463), (0.02353, 0.4987, 0.0511), (-0.141, -0.229, 0.1268), (-0.141, 0.1349, 0.1268), (-0.141, 0.4987, 0.1268), (0.188, -0.229, -0.02463), (0.2281, -0.2672, -0.04306), (0.188, 0.1349, -0.02463), (0.2281, 0.1349, -0.04306), (0.02353, -0.229, 0.0511), (0.02353, -0.2672, 0.0511), (0.02934, -0.229, 0.06374), (0.1939, -0.229, -0.01199), (0.1939, 0.1349, -0.01199), (0.02934, -0.2672, 0.06374), (0.2339, -0.2672, -0.03042), (0.2339, 0.1349, -0.03042), (0.188, 0.4987, -0.02463), (0.2281, 0.5369, -0.04306), (0.02353, 0.4987, 0.0511), (0.02353, 0.5369, 0.0511), (0.02934, 0.4987, 0.06374), (0.1939, 0.4987, -0.01199), (0.02934, 0.5369, 0.06374), (0.2339, 0.5369, -0.03042), (-0.141, -0.229, 0.1268), (-0.181, -0.2672, 0.1453), (-0.141, 0.1349, 0.1268), (-0.181, 0.1349, 0.1453), (-0.1352, -0.229, 0.1395), (-0.1352, 0.1349, 0.1395), (-0.1752, -0.2672, 0.1579), (-0.1752, 0.1349, 0.1579), (-0.141, 0.4987, 0.1268), (-0.181, 0.5369, 0.1453), (-0.1352, 0.4987, 0.1395), (-0.1752, 0.5369, 0.1579), (-0.01166, -0.1886, -0.02532), (0.1529, -0.1886, -0.1011), (0.006851, -0.2672, 0.01488), (0.2114, -0.2672, -0.07928), (0.1529, 0.1349, -0.1011), (0.2114, 0.1349, -0.07928), (-0.01166, 0.4583, -0.02532), (0.1529, 0.4583, -0.1011), (0.006851, 0.5369, 0.01488), (0.2114, 0.5369, -0.07928), (-0.1762, -0.1886, 0.05041), (-0.1977, -0.2672, 0.109), (-0.1762, 0.1349, 0.05041), (-0.1977, 0.1349, 0.109), (-0.1762, 0.4583, 0.05041), (-0.1977, 0.5369, 0.109), (-0.01166, -0.1925, -0.02532), (0.1307, -0.1925, -0.09084), (0.1307, 0.1349, -0.09084), (-0.01166, 0.4622, -0.02532), (0.1307, 0.4622, -0.09084), (-0.154, -0.1925, 0.04019), (-0.154, 0.1349, 0.04019), (-0.154, 0.4622, 0.04019), (-0.01701, -0.2809, -0.03695), (-0.04402, -0.1925, -0.09562), (0.0983, -0.1925, -0.1611), (0.0983, 0.1349, -0.1611), (-0.04402, 0.38, -0.09562), (0.0983, 0.38, -0.1611), (-0.1863, -0.1925, -0.03011), (-0.1863, 0.1349, -0.03011), (-0.1863, 0.38, -0.03011), (-0.04402, 0.1349, -0.09562), (0.07823, -0.2809, -0.08079), (-0.1122, -0.2809, 0.00689), (0.05657, -0.2809, -0.1278), (-0.03867, -0.2809, -0.08399), (-0.1339, -0.2809, -0.04015), (-0.002463, -0.3762, -0.00535), (0.1278, -0.3762, -0.06531), (-0.1327, -0.3762, 0.05461), (0.07705, -0.3762, -0.1756), (-0.05321, -0.3762, -0.1156), (-0.1835, -0.3762, -0.05563), (0.03718, -0.3762, 0.08077), (0.2069, -0.3762, 0.002645), (-0.1325, -0.3762, 0.1589), (0.09992, -0.3762, -0.2297), (0.03718, -0.5888, 0.08077), (-0.0698, -0.3762, -0.1516), (-0.2395, -0.3762, -0.07349), (0.2069, -0.5888, 0.002645), (-0.1325, -0.5888, 0.1589), (0.09992, -0.5888, -0.2297), (-0.0698, -0.5888, -0.1516), (-0.2395, -0.5888, -0.07349)], [], [(3, 2, 0, 1), (3, 1, 4, 5), (3, 7, 6, 2), (3, 5, 8, 7), (14, 43, 44, 10), (12, 20, 19, 10), (22, 50, 49, 24), (9, 16, 17, 11), (10, 19, 18, 14), (15, 18, 19, 16), (16, 19, 20, 17), (13, 15, 16, 9), (9, 42, 41, 13), (12, 22, 28, 20), (23, 47, 48, 21), (21, 11, 17, 26), (22, 24, 27, 28), (25, 26, 28, 27), (26, 17, 20, 28), (23, 21, 26, 25), (38, 56, 54, 32), (32, 30, 35, 36), (31, 53, 55, 37), (29, 31, 34, 33), (30, 14, 18, 35), (15, 33, 35, 18), (33, 34, 36, 35), (13, 29, 33, 15), (32, 54, 52, 30), (32, 36, 40, 38), (24, 49, 56, 38), (37, 39, 34, 31), (38, 40, 27, 24), (25, 27, 40, 39), (39, 40, 36, 34), (23, 25, 39, 37), (42, 44, 43, 41), (45, 46, 44, 42), (48, 47, 49, 50), (45, 48, 50, 46), (51, 41, 43, 52), (53, 51, 52, 54), (55, 56, 49, 47), (53, 54, 56, 55), (13, 41, 51, 29), (21, 48, 45, 11), (30, 52, 43, 14), (12, 46, 50, 22), (11, 45, 42, 9), (37, 55, 47, 23), (10, 44, 46, 12), (29, 51, 53, 31), (41, 51, 62, 57), (51, 53, 63, 62), (55, 47, 60, 64), (53, 55, 64, 63), (45, 42, 58, 59), (42, 41, 57, 58), (48, 45, 59, 61), (47, 48, 61, 60), (61, 59, 68, 70), (62, 63, 72, 71), (63, 64, 73, 72), (71, 66, 78, 79), (66, 74, 68, 67), (71, 72, 74, 66), (73, 69, 74, 72), (69, 70, 68, 74), (59, 58, 67, 68), (64, 60, 69, 73), (58, 57, 65, 75), (60, 61, 70, 69), (76, 79, 85, 82), (65, 76, 82, 80), (66, 67, 77, 78), (67, 58, 75, 77), (62, 71, 79, 76), (57, 62, 76, 65), (78, 77, 83, 84), (77, 75, 81, 83), (75, 65, 80, 81), (79, 78, 84, 85), (85, 84, 91, 92), (81, 80, 86, 87), (83, 81, 87, 89), (84, 83, 89, 91), (82, 85, 92, 88), (80, 82, 88, 86), (92, 91, 96, 97), (87, 86, 90, 93), (93, 90, 96, 95), (90, 94, 97, 96), (86, 88, 94, 90), (88, 92, 97, 94), (91, 89, 95, 96), (89, 87, 93, 95)])
me_plane_002.polygons.foreach_set('material_index', [1, 1, 1, 1, 0, 0, 0, 0, 0, 0, 0, 0, 0, 0, 0, 0, 0, 0, 0, 0, 0, 0, 0, 0, 0, 0, 0, 0, 0, 0, 0, 0, 0, 0, 0, 0, 0, 0, 0, 0, 0, 0, 0, 0, 0, 0, 0, 0, 0, 0, 0, 0, 0, 0, 0, 0, 0, 0, 0, 0, 0, 0, 0, 0, 0, 0, 0, 0, 0, 0, 0, 0, 0, 0, 0, 0, 0, 0, 0, 0, 0, 0, 0, 0, 0, 0, 0, 0, 0, 0, 0, 0, 0, 0, 0, 0])
_uv = me_plane_002.uv_layers.new(name='UVMap')
_uv.uv.foreach_set('vector', [0.0, 0.0, 0.0, 0.0, 0.0, 0.0, 0.0, 0.0, 0.0, 0.0, 0.0, 0.0, 0.0, 0.0, 0.0, 0.0, 0.0, 0.0, 0.0, 0.0, 0.0, 0.0, 0.0, 0.0, 0.0, 0.0, 0.0, 0.0, 0.0, 0.0, 0.0, 0.0, 0.0, 0.5, 0.0, 0.5, 0.0, 0.0, 0.0, 0.0, 0.5, 0.0, 0.5, 0.0, 0.0, 0.0, 0.0, 0.0, 0.0, 0.0, 0.0, 0.0, 0.0, 0.5, 0.0, 0.5, 0.0, 0.0, 0.0, 0.0, 0.5, 0.0, 0.5, 0.0, 0.0, 0.0, 0.0, 0.0, 0.0, 0.5, 0.0, 0.5, 0.0, 0.5, 0.0, 0.5, 0.0, 0.0, 0.0, 0.0, 0.0, 0.0, 0.0, 0.0, 0.5, 0.0, 0.5, 0.0, 0.0, 0.5, 0.0, 0.5, 0.0, 0.0, 0.0, 0.0, 0.0, 0.0, 0.0, 0.0, 0.0, 0.5, 0.0, 0.5, 0.5, 0.0, 0.0, 0.0, 0.0, 0.0, 0.5, 0.0, 0.0, 0.5, 0.0, 0.5, 0.0, 0.0, 0.0, 0.0, 0.0, 0.0, 0.5, 0.0, 0.5, 0.0, 0.0, 0.0, 0.0, 0.0, 0.0, 0.5, 0.0, 0.5, 0.0, 0.0, 0.0, 0.5, 0.0, 0.0, 0.0, 0.0, 0.0, 0.5, 0.0, 0.0, 0.5, 0.0, 0.5, 0.0, 0.0, 0.0, 0.0, 0.5, 0.0, 0.0, 0.0, 0.0, 0.0, 0.5, 0.0, 0.0, 0.0, 0.0, 0.5, 0.0, 0.5, 0.0, 0.5, 0.0, 0.0, 0.0, 0.0, 0.0, 0.5, 0.0, 0.5, 0.0, 0.5, 0.0, 0.0, 0.0, 0.0, 0.0, 0.0, 0.0, 0.5, 0.0, 0.5, 0.0, 0.0, 0.0, 0.0, 0.0, 0.0, 0.5, 0.0, 0.5, 0.0, 0.0, 0.0, 0.5, 0.0, 0.0, 0.0, 0.0, 0.0, 0.5, 0.0, 0.0, 0.5, 0.0, 0.5, 0.0, 0.0, 0.0, 0.0, 0.5, 0.0, 0.0, 0.0, 0.0, 0.0, 0.5, 0.5, 0.0, 0.5, 0.0, 0.0, 0.0, 0.0, 0.0, 0.5, 0.0, 0.5, 0.0, 0.0, 0.0, 0.0, 0.0, 0.0, 0.5, 0.0, 0.5, 0.0, 0.0, 0.0, 0.0, 0.0, 0.0, 0.0, 0.0, 0.5, 0.0, 0.5, 0.0, 0.0, 0.0, 0.0, 0.0, 0.0, 0.5, 0.0, 0.5, 0.0, 0.5, 0.0, 0.5, 0.0, 0.0, 0.0, 0.0, 0.0, 0.0, 0.0, 0.0, 0.5, 0.0, 0.5, 0.0, 0.0, 0.5, 0.0, 0.5, 0.0, 0.0, 0.0, 0.0, 0.0, 0.0, 0.0, 0.0, 0.0, 0.5, 0.0, 0.5, 0.5, 0.0, 0.5, 0.0, 0.0, 0.0, 0.0, 0.0, 0.0, 0.0, 0.0, 0.5, 0.0, 0.5, 0.0, 0.0, 0.5, 0.0, 0.0, 0.0, 0.0, 0.0, 0.5, 0.0, 0.0, 0.0, 0.0, 0.5, 0.0, 0.5, 0.0, 0.0, 0.5, 0.0, 0.0, 0.0, 0.0, 0.0, 0.5, 0.0, 0.0, 0.0, 0.0, 0.0, 0.0, 0.5, 0.0, 0.5, 0.5, 0.0, 0.5, 0.0, 0.0, 0.0, 0.0, 0.0, 0.0, 0.5, 0.0, 0.5, 0.0, 0.0, 0.0, 0.0, 0.0, 0.0, 0.0, 0.0, 0.5, 0.0, 0.5, 0.0, 0.0, 0.0, 0.0, 0.0, 0.0, 0.5, 0.0, 0.5, 0.5, 0.0, 0.5, 0.0, 0.0, 0.0, 0.0, 0.0, 0.5, 0.0, 0.5, 0.0, 0.0, 0.0, 0.0, 0.0, 0.0, 0.0, 0.0, 0.0, 0.0, 0.5, 0.0, 0.5, 0.0, 0.0, 0.0, 0.0, 0.5, 0.0, 0.5, 0.0, 0.0, 0.0, 0.0, 0.0, 0.5, 0.0, 0.5, 0.0, 0.0, 0.5, 0.0, 0.0, 0.0, 0.0, 0.0, 0.5, 0.0, 0.0, 0.5, 0.0, 0.5, 0.0, 0.0, 0.0, 0.0, 0.0, 0.0, 0.5, 0.0, 0.5, 0.0, 0.0, 0.5, 0.0, 0.0, 0.0, 0.0, 0.0, 0.5, 0.0, 0.5, 0.0, 0.0, 0.0, 0.0, 0.0, 0.5, 0.0, 0.0, 0.0, 0.0, 0.5, 0.0, 0.5, 0.0, 0.0, 0.0, 0.0, 0.5, 0.0, 0.5, 0.0, 0.0, 0.0, 0.0, 0.5, 0.0, 0.0, 0.0, 0.0, 0.0, 0.5, 0.0, 0.0, 0.5, 0.0, 0.5, 0.0, 0.0, 0.0, 0.0, 0.0, 0.5, 0.0, 0.5, 0.0, 0.0, 0.0, 0.5, 0.0, 0.0, 0.0, 0.0, 0.0, 0.5, 0.0, 0.0, 0.0, 0.0, 0.5, 0.0, 0.5, 0.0, 0.0, 0.0, 0.5, 0.0, 0.0, 0.5, 0.0, 0.0, 0.0, 0.0, 0.0, 0.5, 0.0, 0.0, 0.0, 0.0, 0.5, 0.0, 0.0, 0.0, 0.5, 0.0, 0.0, 0.5, 0.0, 0.0, 0.5, 0.0, 0.0, 0.5, 0.0, 0.0, 0.0, 0.5, 0.0, 0.0, 0.0, 0.0, 0.0, 0.5, 0.0, 0.0, 0.0, 0.0, 0.5, 0.0, 0.5, 0.0, 0.0, 0.0, 0.0, 0.0, 0.5, 0.0, 0.5, 0.0, 0.0, 0.0, 0.5, 0.0, 0.0, 0.0, 0.0, 0.0, 0.5, 0.0, 0.0, 0.0, 0.0, 0.0, 0.0, 0.0, 0.0, 0.0, 0.5, 0.0, 0.0, 0.0, 0.0, 0.0, 0.5, 0.0, 0.5, 0.0, 0.0, 0.0, 0.0, 0.0, 0.5, 0.0, 0.0, 0.0, 0.0, 0.0, 0.0, 0.0, 0.0, 0.0, 0.0, 0.0, 0.0, 0.0, 0.0, 0.0, 0.0, 0.0, 0.5, 0.0, 0.0, 0.0, 0.0, 0.0, 0.5, 0.0, 0.5, 0.0, 0.0, 0.0, 0.0, 0.0, 0.5, 0.0, 0.0, 0.0, 0.0, 0.0, 0.0, 0.0, 0.0, 0.0, 0.0, 0.0, 0.5, 0.0, 0.5, 0.0, 0.0, 0.0, 0.0, 0.0, 0.5, 0.0, 0.5, 0.0, 0.0, 0.0, 0.0, 0.0, 0.5, 0.0, 0.5, 0.0, 0.0, 0.0, 0.0, 0.0, 0.5, 0.0, 0.5, 0.0, 0.0, 0.0, 0.0, 0.0, 0.0, 0.0, 0.0, 0.0, 0.0, 0.0, 0.5, 0.0, 0.0, 0.0, 0.0, 0.0, 0.5, 0.0, 0.0, 0.0, 0.0, 0.0, 0.0, 0.0, 0.0, 0.0, 0.5, 0.0, 0.0, 0.0, 0.0, 0.0, 0.5, 0.0, 0.0, 0.0, 0.5, 0.0, 0.5, 0.0, 0.0, 0.0, 0.0, 0.0, 0.5, 0.0, 0.5, 0.0, 0.0, 0.0, 0.0, 0.0, 0.5, 0.0, 0.5, 0.0, 0.0, 0.0, 0.5, 0.0, 0.0, 0.0, 0.0, 0.0, 0.5, 0.0, 0.5, 0.0, 0.0, 0.0, 0.0, 0.0, 0.5, 0.0, 0.0, 0.0, 0.0, 0.0, 0.0, 0.0, 0.0, 0.0, 0.5, 0.0, 0.0, 0.0, 0.0, 0.0, 0.5, 0.0, 0.0, 0.0, 0.0, 0.0, 0.0, 0.0, 0.0])
me_plane_002.materials.append(mat_computer_material)
me_plane_002.materials.append(mat_computer_screen_material)
me_plane_002.use_remesh_fix_poles = True
me_plane_002.use_remesh_preserve_attributes = False
me_plane_002.update()

# ---- objects
ob_wide_monitor = bpy.data.objects.new('Wide Monitor', me_plane)
ob_keyboard = bpy.data.objects.new('Keyboard', me_plane_001)
ob_mouse = bpy.data.objects.new('Mouse', me_plane_003)
ob_computer_tower = bpy.data.objects.new('Computer Tower', me_cube)
ob_tall_monitor = bpy.data.objects.new('Tall Monitor', me_plane_002)
ob_computers = bpy.data.objects.new('Computers', None)

# ---- transforms, parenting, visibility, modifiers, constraints
ob_wide_monitor.parent = ob_computers
ob_wide_monitor.location = (4.859e-09, -0.07705, -0.06081)
ob_keyboard.parent = ob_wide_monitor
ob_keyboard.matrix_parent_inverse = Matrix(((1.0, -0.0, -0.0, -4.859e-09), (-0.0, 1.0, 0.0, 0.07705), (-0.0, -0.0, 1.0, 0.06081), (-0.0, 0.0, -0.0, 1.0)))
ob_keyboard.location = (0.0, -0.5209, 0.1492)
ob_mouse.parent = ob_wide_monitor
ob_mouse.matrix_parent_inverse = Matrix(((1.0, -0.0, -0.0, -4.859e-09), (-0.0, 1.0, 0.0, 0.07705), (-0.0, -0.0, 1.0, 0.06081), (-0.0, 0.0, -0.0, 1.0)))
ob_mouse.location = (0.3106, -0.5245, 0.1534)
ob_computer_tower.parent = ob_computers
ob_computer_tower.location = (0.6232, -0.1644, 0.2388)
ob_tall_monitor.parent = ob_computers
ob_tall_monitor.location = (-0.7412, 0.04948, 0.07985)
ob_computers.location = (0.0, 0.0, 0.0)
ob_computers.empty_display_size = 2.0

# ---- collection membership
col_collection.objects.link(ob_wide_monitor)
col_collection.objects.link(ob_keyboard)
col_collection.objects.link(ob_mouse)
col_collection.objects.link(ob_computer_tower)
col_collection.objects.link(ob_tall_monitor)
col_collection.objects.link(ob_computers)

# ---- scene / render settings (as saved in the file)
scene.frame_start = 1; scene.frame_end = 250; scene.frame_set(1)
scene.render.engine = 'CYCLES'
scene.cycles.sampling_pattern = 'TABULATED_SOBOL'
scene.cycles.use_light_tree = False
scene.cycles.bake_type = 'DIFFUSE'
scene.view_settings.view_transform = 'Filmic'
bpy.context.view_layer.update()

# ---- added for rendering (the .blend has no active camera and no usable light): camera, sun
cam_auto = bpy.data.cameras.new('AutoCamera')
cam_auto.lens = 50.0
cam_auto.sensor_width = 36.0
cam_auto.clip_end = 1000.0
ob_auto_camera = bpy.data.objects.new('AutoCamera', cam_auto)
scene.collection.objects.link(ob_auto_camera)
ob_auto_camera.location = (1.78889, -2.30724, 1.62007)
ob_auto_camera.rotation_euler = (1.09748, -7.21219e-08, 0.694738)
scene.camera = ob_auto_camera
light_auto_sun = bpy.data.lights.new('AutoSun', 'SUN')
light_auto_sun.energy = 3.0
light_auto_sun.angle = 0.0523599
ob_auto_sun = bpy.data.objects.new('AutoSun', light_auto_sun)
scene.collection.objects.link(ob_auto_sun)
ob_auto_sun.rotation_euler = (0.872665, 0.174533, 0.523599)
bpy.context.view_layer.update()
